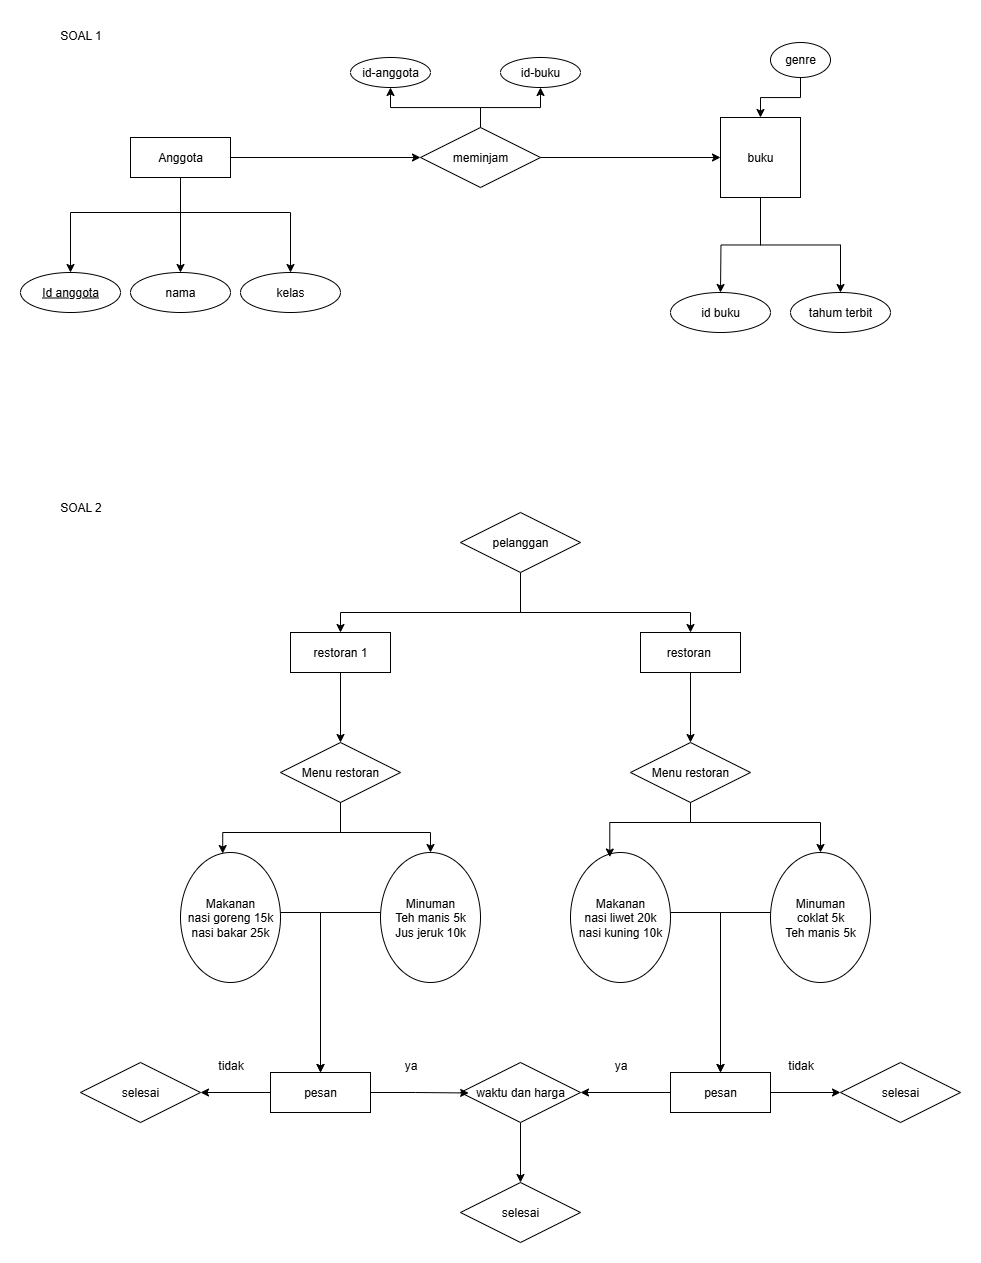

The diagram above was exported from draw.io. Its source (the exported page's mxGraphModel, read from the mxfile embedded in the PNG):
<mxGraphModel dx="1876" dy="556" grid="1" gridSize="10" guides="1" tooltips="1" connect="1" arrows="1" fold="1" page="1" pageScale="1" pageWidth="850" pageHeight="1100" math="0" shadow="0">
  <root>
    <mxCell id="0" />
    <mxCell id="1" parent="0" />
    <mxCell id="tQilc2QnUFLyV3N10xFk-20" style="edgeStyle=orthogonalEdgeStyle;rounded=0;orthogonalLoop=1;jettySize=auto;html=1;entryX=0.5;entryY=1;entryDx=0;entryDy=0;" edge="1" parent="1" source="tQilc2QnUFLyV3N10xFk-10" target="tQilc2QnUFLyV3N10xFk-12">
      <mxGeometry relative="1" as="geometry" />
    </mxCell>
    <mxCell id="tQilc2QnUFLyV3N10xFk-21" style="edgeStyle=orthogonalEdgeStyle;rounded=0;orthogonalLoop=1;jettySize=auto;html=1;entryX=0.5;entryY=1;entryDx=0;entryDy=0;" edge="1" parent="1" source="tQilc2QnUFLyV3N10xFk-10" target="tQilc2QnUFLyV3N10xFk-13">
      <mxGeometry relative="1" as="geometry" />
    </mxCell>
    <mxCell id="tQilc2QnUFLyV3N10xFk-23" style="edgeStyle=orthogonalEdgeStyle;rounded=0;orthogonalLoop=1;jettySize=auto;html=1;entryX=0;entryY=0.5;entryDx=0;entryDy=0;" edge="1" parent="1" source="tQilc2QnUFLyV3N10xFk-10" target="tQilc2QnUFLyV3N10xFk-22">
      <mxGeometry relative="1" as="geometry" />
    </mxCell>
    <mxCell id="tQilc2QnUFLyV3N10xFk-10" value="meminjam" style="shape=rhombus;perimeter=rhombusPerimeter;whiteSpace=wrap;html=1;align=center;" vertex="1" parent="1">
      <mxGeometry x="250" y="115" width="120" height="60" as="geometry" />
    </mxCell>
    <mxCell id="tQilc2QnUFLyV3N10xFk-14" style="edgeStyle=orthogonalEdgeStyle;rounded=0;orthogonalLoop=1;jettySize=auto;html=1;entryX=0;entryY=0.5;entryDx=0;entryDy=0;" edge="1" parent="1" source="tQilc2QnUFLyV3N10xFk-11" target="tQilc2QnUFLyV3N10xFk-10">
      <mxGeometry relative="1" as="geometry" />
    </mxCell>
    <mxCell id="tQilc2QnUFLyV3N10xFk-34" style="edgeStyle=orthogonalEdgeStyle;rounded=0;orthogonalLoop=1;jettySize=auto;html=1;entryX=0.5;entryY=0;entryDx=0;entryDy=0;" edge="1" parent="1" source="tQilc2QnUFLyV3N10xFk-11" target="tQilc2QnUFLyV3N10xFk-33">
      <mxGeometry relative="1" as="geometry">
        <Array as="points">
          <mxPoint x="10" y="200" />
          <mxPoint x="-100" y="200" />
        </Array>
      </mxGeometry>
    </mxCell>
    <mxCell id="tQilc2QnUFLyV3N10xFk-37" style="edgeStyle=orthogonalEdgeStyle;rounded=0;orthogonalLoop=1;jettySize=auto;html=1;entryX=0.5;entryY=0;entryDx=0;entryDy=0;" edge="1" parent="1" source="tQilc2QnUFLyV3N10xFk-11" target="tQilc2QnUFLyV3N10xFk-35">
      <mxGeometry relative="1" as="geometry" />
    </mxCell>
    <mxCell id="tQilc2QnUFLyV3N10xFk-38" style="edgeStyle=orthogonalEdgeStyle;rounded=0;orthogonalLoop=1;jettySize=auto;html=1;" edge="1" parent="1" source="tQilc2QnUFLyV3N10xFk-11" target="tQilc2QnUFLyV3N10xFk-36">
      <mxGeometry relative="1" as="geometry">
        <Array as="points">
          <mxPoint x="10" y="200" />
          <mxPoint x="120" y="200" />
        </Array>
      </mxGeometry>
    </mxCell>
    <mxCell id="tQilc2QnUFLyV3N10xFk-11" value="Anggota" style="whiteSpace=wrap;html=1;align=center;" vertex="1" parent="1">
      <mxGeometry x="-40" y="125" width="100" height="40" as="geometry" />
    </mxCell>
    <mxCell id="tQilc2QnUFLyV3N10xFk-12" value="id-anggota" style="ellipse;whiteSpace=wrap;html=1;align=center;" vertex="1" parent="1">
      <mxGeometry x="180" y="45" width="80" height="30" as="geometry" />
    </mxCell>
    <mxCell id="tQilc2QnUFLyV3N10xFk-13" value="id-buku" style="ellipse;whiteSpace=wrap;html=1;align=center;" vertex="1" parent="1">
      <mxGeometry x="330" y="45" width="80" height="30" as="geometry" />
    </mxCell>
    <mxCell id="tQilc2QnUFLyV3N10xFk-31" style="edgeStyle=orthogonalEdgeStyle;rounded=0;orthogonalLoop=1;jettySize=auto;html=1;" edge="1" parent="1" source="tQilc2QnUFLyV3N10xFk-22" target="tQilc2QnUFLyV3N10xFk-27">
      <mxGeometry relative="1" as="geometry" />
    </mxCell>
    <mxCell id="tQilc2QnUFLyV3N10xFk-32" style="edgeStyle=orthogonalEdgeStyle;rounded=0;orthogonalLoop=1;jettySize=auto;html=1;" edge="1" parent="1" source="tQilc2QnUFLyV3N10xFk-22">
      <mxGeometry relative="1" as="geometry">
        <mxPoint x="550" y="280" as="targetPoint" />
      </mxGeometry>
    </mxCell>
    <mxCell id="tQilc2QnUFLyV3N10xFk-22" value="buku" style="whiteSpace=wrap;html=1;aspect=fixed;" vertex="1" parent="1">
      <mxGeometry x="550" y="105" width="80" height="80" as="geometry" />
    </mxCell>
    <mxCell id="tQilc2QnUFLyV3N10xFk-41" style="edgeStyle=orthogonalEdgeStyle;rounded=0;orthogonalLoop=1;jettySize=auto;html=1;" edge="1" parent="1" source="tQilc2QnUFLyV3N10xFk-24" target="tQilc2QnUFLyV3N10xFk-22">
      <mxGeometry relative="1" as="geometry" />
    </mxCell>
    <mxCell id="tQilc2QnUFLyV3N10xFk-24" value="genre" style="ellipse;whiteSpace=wrap;html=1;align=center;" vertex="1" parent="1">
      <mxGeometry x="600" y="30" width="60" height="35" as="geometry" />
    </mxCell>
    <mxCell id="tQilc2QnUFLyV3N10xFk-27" value="tahum terbit" style="ellipse;whiteSpace=wrap;html=1;align=center;" vertex="1" parent="1">
      <mxGeometry x="620" y="280" width="100" height="40" as="geometry" />
    </mxCell>
    <mxCell id="tQilc2QnUFLyV3N10xFk-28" value="id buku" style="ellipse;whiteSpace=wrap;html=1;align=center;" vertex="1" parent="1">
      <mxGeometry x="500" y="280" width="100" height="40" as="geometry" />
    </mxCell>
    <mxCell id="tQilc2QnUFLyV3N10xFk-33" value="Id anggota" style="ellipse;whiteSpace=wrap;html=1;align=center;fontStyle=4;" vertex="1" parent="1">
      <mxGeometry x="-150" y="260" width="100" height="40" as="geometry" />
    </mxCell>
    <mxCell id="tQilc2QnUFLyV3N10xFk-35" value="nama" style="ellipse;whiteSpace=wrap;html=1;align=center;" vertex="1" parent="1">
      <mxGeometry x="-40" y="260" width="100" height="40" as="geometry" />
    </mxCell>
    <mxCell id="tQilc2QnUFLyV3N10xFk-36" value="kelas" style="ellipse;whiteSpace=wrap;html=1;align=center;" vertex="1" parent="1">
      <mxGeometry x="70" y="260" width="100" height="40" as="geometry" />
    </mxCell>
    <mxCell id="tQilc2QnUFLyV3N10xFk-39" value="SOAL 1" style="text;html=1;align=center;verticalAlign=middle;resizable=0;points=[];autosize=1;strokeColor=none;fillColor=none;" vertex="1" parent="1">
      <mxGeometry x="-125" y="8" width="70" height="30" as="geometry" />
    </mxCell>
    <mxCell id="tQilc2QnUFLyV3N10xFk-40" value="SOAL 2" style="text;html=1;align=center;verticalAlign=middle;resizable=0;points=[];autosize=1;strokeColor=none;fillColor=none;" vertex="1" parent="1">
      <mxGeometry x="-125" y="480" width="70" height="30" as="geometry" />
    </mxCell>
    <mxCell id="tQilc2QnUFLyV3N10xFk-48" style="edgeStyle=orthogonalEdgeStyle;rounded=0;orthogonalLoop=1;jettySize=auto;html=1;" edge="1" parent="1" source="tQilc2QnUFLyV3N10xFk-45" target="tQilc2QnUFLyV3N10xFk-46">
      <mxGeometry relative="1" as="geometry">
        <Array as="points">
          <mxPoint x="350" y="600" />
          <mxPoint x="170" y="600" />
        </Array>
      </mxGeometry>
    </mxCell>
    <mxCell id="tQilc2QnUFLyV3N10xFk-67" style="edgeStyle=orthogonalEdgeStyle;rounded=0;orthogonalLoop=1;jettySize=auto;html=1;" edge="1" parent="1" source="tQilc2QnUFLyV3N10xFk-45" target="tQilc2QnUFLyV3N10xFk-47">
      <mxGeometry relative="1" as="geometry">
        <Array as="points">
          <mxPoint x="350" y="600" />
          <mxPoint x="520" y="600" />
        </Array>
      </mxGeometry>
    </mxCell>
    <mxCell id="tQilc2QnUFLyV3N10xFk-45" value="pelanggan" style="shape=rhombus;perimeter=rhombusPerimeter;whiteSpace=wrap;html=1;align=center;" vertex="1" parent="1">
      <mxGeometry x="290" y="500" width="120" height="60" as="geometry" />
    </mxCell>
    <mxCell id="tQilc2QnUFLyV3N10xFk-51" style="edgeStyle=orthogonalEdgeStyle;rounded=0;orthogonalLoop=1;jettySize=auto;html=1;entryX=0.5;entryY=0;entryDx=0;entryDy=0;" edge="1" parent="1" source="tQilc2QnUFLyV3N10xFk-46" target="tQilc2QnUFLyV3N10xFk-50">
      <mxGeometry relative="1" as="geometry" />
    </mxCell>
    <mxCell id="tQilc2QnUFLyV3N10xFk-46" value="restoran 1" style="whiteSpace=wrap;html=1;align=center;" vertex="1" parent="1">
      <mxGeometry x="120" y="620" width="100" height="40" as="geometry" />
    </mxCell>
    <mxCell id="tQilc2QnUFLyV3N10xFk-60" style="edgeStyle=orthogonalEdgeStyle;rounded=0;orthogonalLoop=1;jettySize=auto;html=1;" edge="1" parent="1" source="tQilc2QnUFLyV3N10xFk-47" target="tQilc2QnUFLyV3N10xFk-59">
      <mxGeometry relative="1" as="geometry" />
    </mxCell>
    <mxCell id="tQilc2QnUFLyV3N10xFk-47" value="restoran&amp;nbsp;" style="whiteSpace=wrap;html=1;align=center;" vertex="1" parent="1">
      <mxGeometry x="470" y="620" width="100" height="40" as="geometry" />
    </mxCell>
    <mxCell id="tQilc2QnUFLyV3N10xFk-68" style="edgeStyle=orthogonalEdgeStyle;rounded=0;orthogonalLoop=1;jettySize=auto;html=1;" edge="1" parent="1" source="tQilc2QnUFLyV3N10xFk-50" target="tQilc2QnUFLyV3N10xFk-54">
      <mxGeometry relative="1" as="geometry">
        <Array as="points">
          <mxPoint x="170" y="820" />
          <mxPoint x="260" y="820" />
        </Array>
      </mxGeometry>
    </mxCell>
    <mxCell id="tQilc2QnUFLyV3N10xFk-50" value="Menu restoran" style="shape=rhombus;perimeter=rhombusPerimeter;whiteSpace=wrap;html=1;align=center;" vertex="1" parent="1">
      <mxGeometry x="110" y="730" width="120" height="60" as="geometry" />
    </mxCell>
    <mxCell id="tQilc2QnUFLyV3N10xFk-75" style="edgeStyle=orthogonalEdgeStyle;rounded=0;orthogonalLoop=1;jettySize=auto;html=1;" edge="1" parent="1" source="tQilc2QnUFLyV3N10xFk-52" target="tQilc2QnUFLyV3N10xFk-71">
      <mxGeometry relative="1" as="geometry">
        <Array as="points">
          <mxPoint x="150" y="900" />
        </Array>
      </mxGeometry>
    </mxCell>
    <mxCell id="tQilc2QnUFLyV3N10xFk-52" value="Makanan&lt;div&gt;nasi goreng 15k&lt;/div&gt;&lt;div&gt;nasi bakar 25k&lt;/div&gt;" style="ellipse;whiteSpace=wrap;html=1;align=center;" vertex="1" parent="1">
      <mxGeometry x="10" y="840" width="100" height="130" as="geometry" />
    </mxCell>
    <mxCell id="tQilc2QnUFLyV3N10xFk-76" style="edgeStyle=orthogonalEdgeStyle;rounded=0;orthogonalLoop=1;jettySize=auto;html=1;entryX=0.5;entryY=0;entryDx=0;entryDy=0;" edge="1" parent="1" source="tQilc2QnUFLyV3N10xFk-54" target="tQilc2QnUFLyV3N10xFk-71">
      <mxGeometry relative="1" as="geometry">
        <mxPoint x="150" y="1040" as="targetPoint" />
        <Array as="points">
          <mxPoint x="150" y="900" />
        </Array>
      </mxGeometry>
    </mxCell>
    <mxCell id="tQilc2QnUFLyV3N10xFk-54" value="Minuman&lt;div&gt;Teh manis 5k&lt;/div&gt;&lt;div&gt;Jus jeruk 10k&lt;/div&gt;" style="ellipse;whiteSpace=wrap;html=1;align=center;" vertex="1" parent="1">
      <mxGeometry x="210" y="840" width="100" height="130" as="geometry" />
    </mxCell>
    <mxCell id="tQilc2QnUFLyV3N10xFk-86" style="edgeStyle=orthogonalEdgeStyle;rounded=0;orthogonalLoop=1;jettySize=auto;html=1;entryX=0.5;entryY=0;entryDx=0;entryDy=0;" edge="1" parent="1" source="tQilc2QnUFLyV3N10xFk-57" target="tQilc2QnUFLyV3N10xFk-83">
      <mxGeometry relative="1" as="geometry">
        <Array as="points">
          <mxPoint x="550" y="900" />
        </Array>
      </mxGeometry>
    </mxCell>
    <mxCell id="tQilc2QnUFLyV3N10xFk-57" value="Makanan&lt;div&gt;nasi liwet 20k&lt;/div&gt;&lt;div&gt;nasi kuning 10k&lt;/div&gt;" style="ellipse;whiteSpace=wrap;html=1;align=center;" vertex="1" parent="1">
      <mxGeometry x="400" y="840" width="100" height="130" as="geometry" />
    </mxCell>
    <mxCell id="tQilc2QnUFLyV3N10xFk-70" style="edgeStyle=orthogonalEdgeStyle;rounded=0;orthogonalLoop=1;jettySize=auto;html=1;" edge="1" parent="1" source="tQilc2QnUFLyV3N10xFk-59" target="tQilc2QnUFLyV3N10xFk-61">
      <mxGeometry relative="1" as="geometry">
        <Array as="points">
          <mxPoint x="520" y="810" />
          <mxPoint x="650" y="810" />
        </Array>
      </mxGeometry>
    </mxCell>
    <mxCell id="tQilc2QnUFLyV3N10xFk-59" value="Menu restoran" style="shape=rhombus;perimeter=rhombusPerimeter;whiteSpace=wrap;html=1;align=center;" vertex="1" parent="1">
      <mxGeometry x="460" y="730" width="120" height="60" as="geometry" />
    </mxCell>
    <mxCell id="tQilc2QnUFLyV3N10xFk-85" style="edgeStyle=orthogonalEdgeStyle;rounded=0;orthogonalLoop=1;jettySize=auto;html=1;entryX=0.5;entryY=0;entryDx=0;entryDy=0;" edge="1" parent="1" source="tQilc2QnUFLyV3N10xFk-61" target="tQilc2QnUFLyV3N10xFk-83">
      <mxGeometry relative="1" as="geometry">
        <Array as="points">
          <mxPoint x="550" y="900" />
        </Array>
      </mxGeometry>
    </mxCell>
    <mxCell id="tQilc2QnUFLyV3N10xFk-61" value="Minuman&lt;div&gt;coklat 5k&lt;/div&gt;&lt;div&gt;Teh manis 5k&lt;/div&gt;" style="ellipse;whiteSpace=wrap;html=1;align=center;" vertex="1" parent="1">
      <mxGeometry x="600" y="840" width="100" height="130" as="geometry" />
    </mxCell>
    <mxCell id="tQilc2QnUFLyV3N10xFk-63" style="edgeStyle=orthogonalEdgeStyle;rounded=0;orthogonalLoop=1;jettySize=auto;html=1;entryX=0.422;entryY=0.008;entryDx=0;entryDy=0;entryPerimeter=0;" edge="1" parent="1" source="tQilc2QnUFLyV3N10xFk-50" target="tQilc2QnUFLyV3N10xFk-52">
      <mxGeometry relative="1" as="geometry">
        <Array as="points">
          <mxPoint x="52" y="820" />
        </Array>
      </mxGeometry>
    </mxCell>
    <mxCell id="tQilc2QnUFLyV3N10xFk-65" style="edgeStyle=orthogonalEdgeStyle;rounded=0;orthogonalLoop=1;jettySize=auto;html=1;entryX=0.393;entryY=0.035;entryDx=0;entryDy=0;entryPerimeter=0;" edge="1" parent="1" source="tQilc2QnUFLyV3N10xFk-59" target="tQilc2QnUFLyV3N10xFk-57">
      <mxGeometry relative="1" as="geometry">
        <Array as="points">
          <mxPoint x="439" y="810" />
        </Array>
      </mxGeometry>
    </mxCell>
    <mxCell id="tQilc2QnUFLyV3N10xFk-78" style="edgeStyle=orthogonalEdgeStyle;rounded=0;orthogonalLoop=1;jettySize=auto;html=1;entryX=1;entryY=0.5;entryDx=0;entryDy=0;" edge="1" parent="1" source="tQilc2QnUFLyV3N10xFk-71" target="tQilc2QnUFLyV3N10xFk-77">
      <mxGeometry relative="1" as="geometry" />
    </mxCell>
    <mxCell id="tQilc2QnUFLyV3N10xFk-71" value="pesan" style="whiteSpace=wrap;html=1;align=center;" vertex="1" parent="1">
      <mxGeometry x="100" y="1060" width="100" height="40" as="geometry" />
    </mxCell>
    <mxCell id="tQilc2QnUFLyV3N10xFk-77" value="selesai" style="shape=rhombus;perimeter=rhombusPerimeter;whiteSpace=wrap;html=1;align=center;" vertex="1" parent="1">
      <mxGeometry x="-90" y="1050" width="120" height="60" as="geometry" />
    </mxCell>
    <mxCell id="tQilc2QnUFLyV3N10xFk-82" style="edgeStyle=orthogonalEdgeStyle;rounded=0;orthogonalLoop=1;jettySize=auto;html=1;" edge="1" parent="1" source="tQilc2QnUFLyV3N10xFk-79" target="tQilc2QnUFLyV3N10xFk-81">
      <mxGeometry relative="1" as="geometry" />
    </mxCell>
    <mxCell id="tQilc2QnUFLyV3N10xFk-79" value="waktu dan harga" style="shape=rhombus;perimeter=rhombusPerimeter;whiteSpace=wrap;html=1;align=center;" vertex="1" parent="1">
      <mxGeometry x="290" y="1050" width="120" height="60" as="geometry" />
    </mxCell>
    <mxCell id="tQilc2QnUFLyV3N10xFk-80" style="edgeStyle=orthogonalEdgeStyle;rounded=0;orthogonalLoop=1;jettySize=auto;html=1;entryX=0.068;entryY=0.508;entryDx=0;entryDy=0;entryPerimeter=0;" edge="1" parent="1" source="tQilc2QnUFLyV3N10xFk-71" target="tQilc2QnUFLyV3N10xFk-79">
      <mxGeometry relative="1" as="geometry" />
    </mxCell>
    <mxCell id="tQilc2QnUFLyV3N10xFk-81" value="selesai" style="shape=rhombus;perimeter=rhombusPerimeter;whiteSpace=wrap;html=1;align=center;" vertex="1" parent="1">
      <mxGeometry x="290" y="1170" width="120" height="60" as="geometry" />
    </mxCell>
    <mxCell id="tQilc2QnUFLyV3N10xFk-88" style="edgeStyle=orthogonalEdgeStyle;rounded=0;orthogonalLoop=1;jettySize=auto;html=1;" edge="1" parent="1" source="tQilc2QnUFLyV3N10xFk-83" target="tQilc2QnUFLyV3N10xFk-79">
      <mxGeometry relative="1" as="geometry" />
    </mxCell>
    <mxCell id="tQilc2QnUFLyV3N10xFk-90" style="edgeStyle=orthogonalEdgeStyle;rounded=0;orthogonalLoop=1;jettySize=auto;html=1;entryX=0;entryY=0.5;entryDx=0;entryDy=0;" edge="1" parent="1" source="tQilc2QnUFLyV3N10xFk-83" target="tQilc2QnUFLyV3N10xFk-87">
      <mxGeometry relative="1" as="geometry" />
    </mxCell>
    <mxCell id="tQilc2QnUFLyV3N10xFk-83" value="pesan" style="whiteSpace=wrap;html=1;align=center;" vertex="1" parent="1">
      <mxGeometry x="500" y="1060" width="100" height="40" as="geometry" />
    </mxCell>
    <mxCell id="tQilc2QnUFLyV3N10xFk-87" value="selesai" style="shape=rhombus;perimeter=rhombusPerimeter;whiteSpace=wrap;html=1;align=center;" vertex="1" parent="1">
      <mxGeometry x="670" y="1050" width="120" height="60" as="geometry" />
    </mxCell>
    <mxCell id="tQilc2QnUFLyV3N10xFk-91" value="tidak" style="text;html=1;align=center;verticalAlign=middle;resizable=0;points=[];autosize=1;strokeColor=none;fillColor=none;" vertex="1" parent="1">
      <mxGeometry x="35" y="1038" width="50" height="30" as="geometry" />
    </mxCell>
    <mxCell id="tQilc2QnUFLyV3N10xFk-92" value="ya" style="text;html=1;align=center;verticalAlign=middle;resizable=0;points=[];autosize=1;strokeColor=none;fillColor=none;" vertex="1" parent="1">
      <mxGeometry x="220" y="1038" width="40" height="30" as="geometry" />
    </mxCell>
    <mxCell id="tQilc2QnUFLyV3N10xFk-93" value="ya" style="text;html=1;align=center;verticalAlign=middle;resizable=0;points=[];autosize=1;strokeColor=none;fillColor=none;" vertex="1" parent="1">
      <mxGeometry x="430" y="1038" width="40" height="30" as="geometry" />
    </mxCell>
    <mxCell id="tQilc2QnUFLyV3N10xFk-95" value="tidak" style="text;html=1;align=center;verticalAlign=middle;resizable=0;points=[];autosize=1;strokeColor=none;fillColor=none;" vertex="1" parent="1">
      <mxGeometry x="605" y="1038" width="50" height="30" as="geometry" />
    </mxCell>
  </root>
</mxGraphModel>